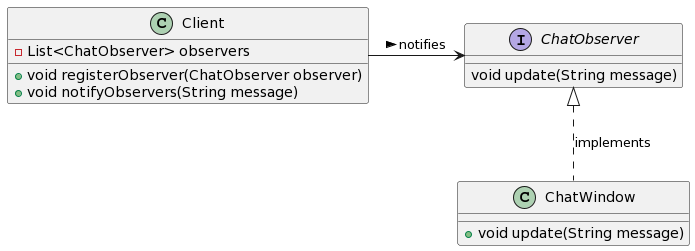

The diagram above was rendered by PlantUML. Its source (embedded in the PNG):
@startuml
interface ChatObserver {
    void update(String message)
}

class Client {
    - List<ChatObserver> observers
    + void registerObserver(ChatObserver observer)
    + void notifyObservers(String message)
}

class ChatWindow {
    + void update(String message)
}

Client -right-> ChatObserver : notifies >
ChatObserver <|.. ChatWindow : implements
@enduml